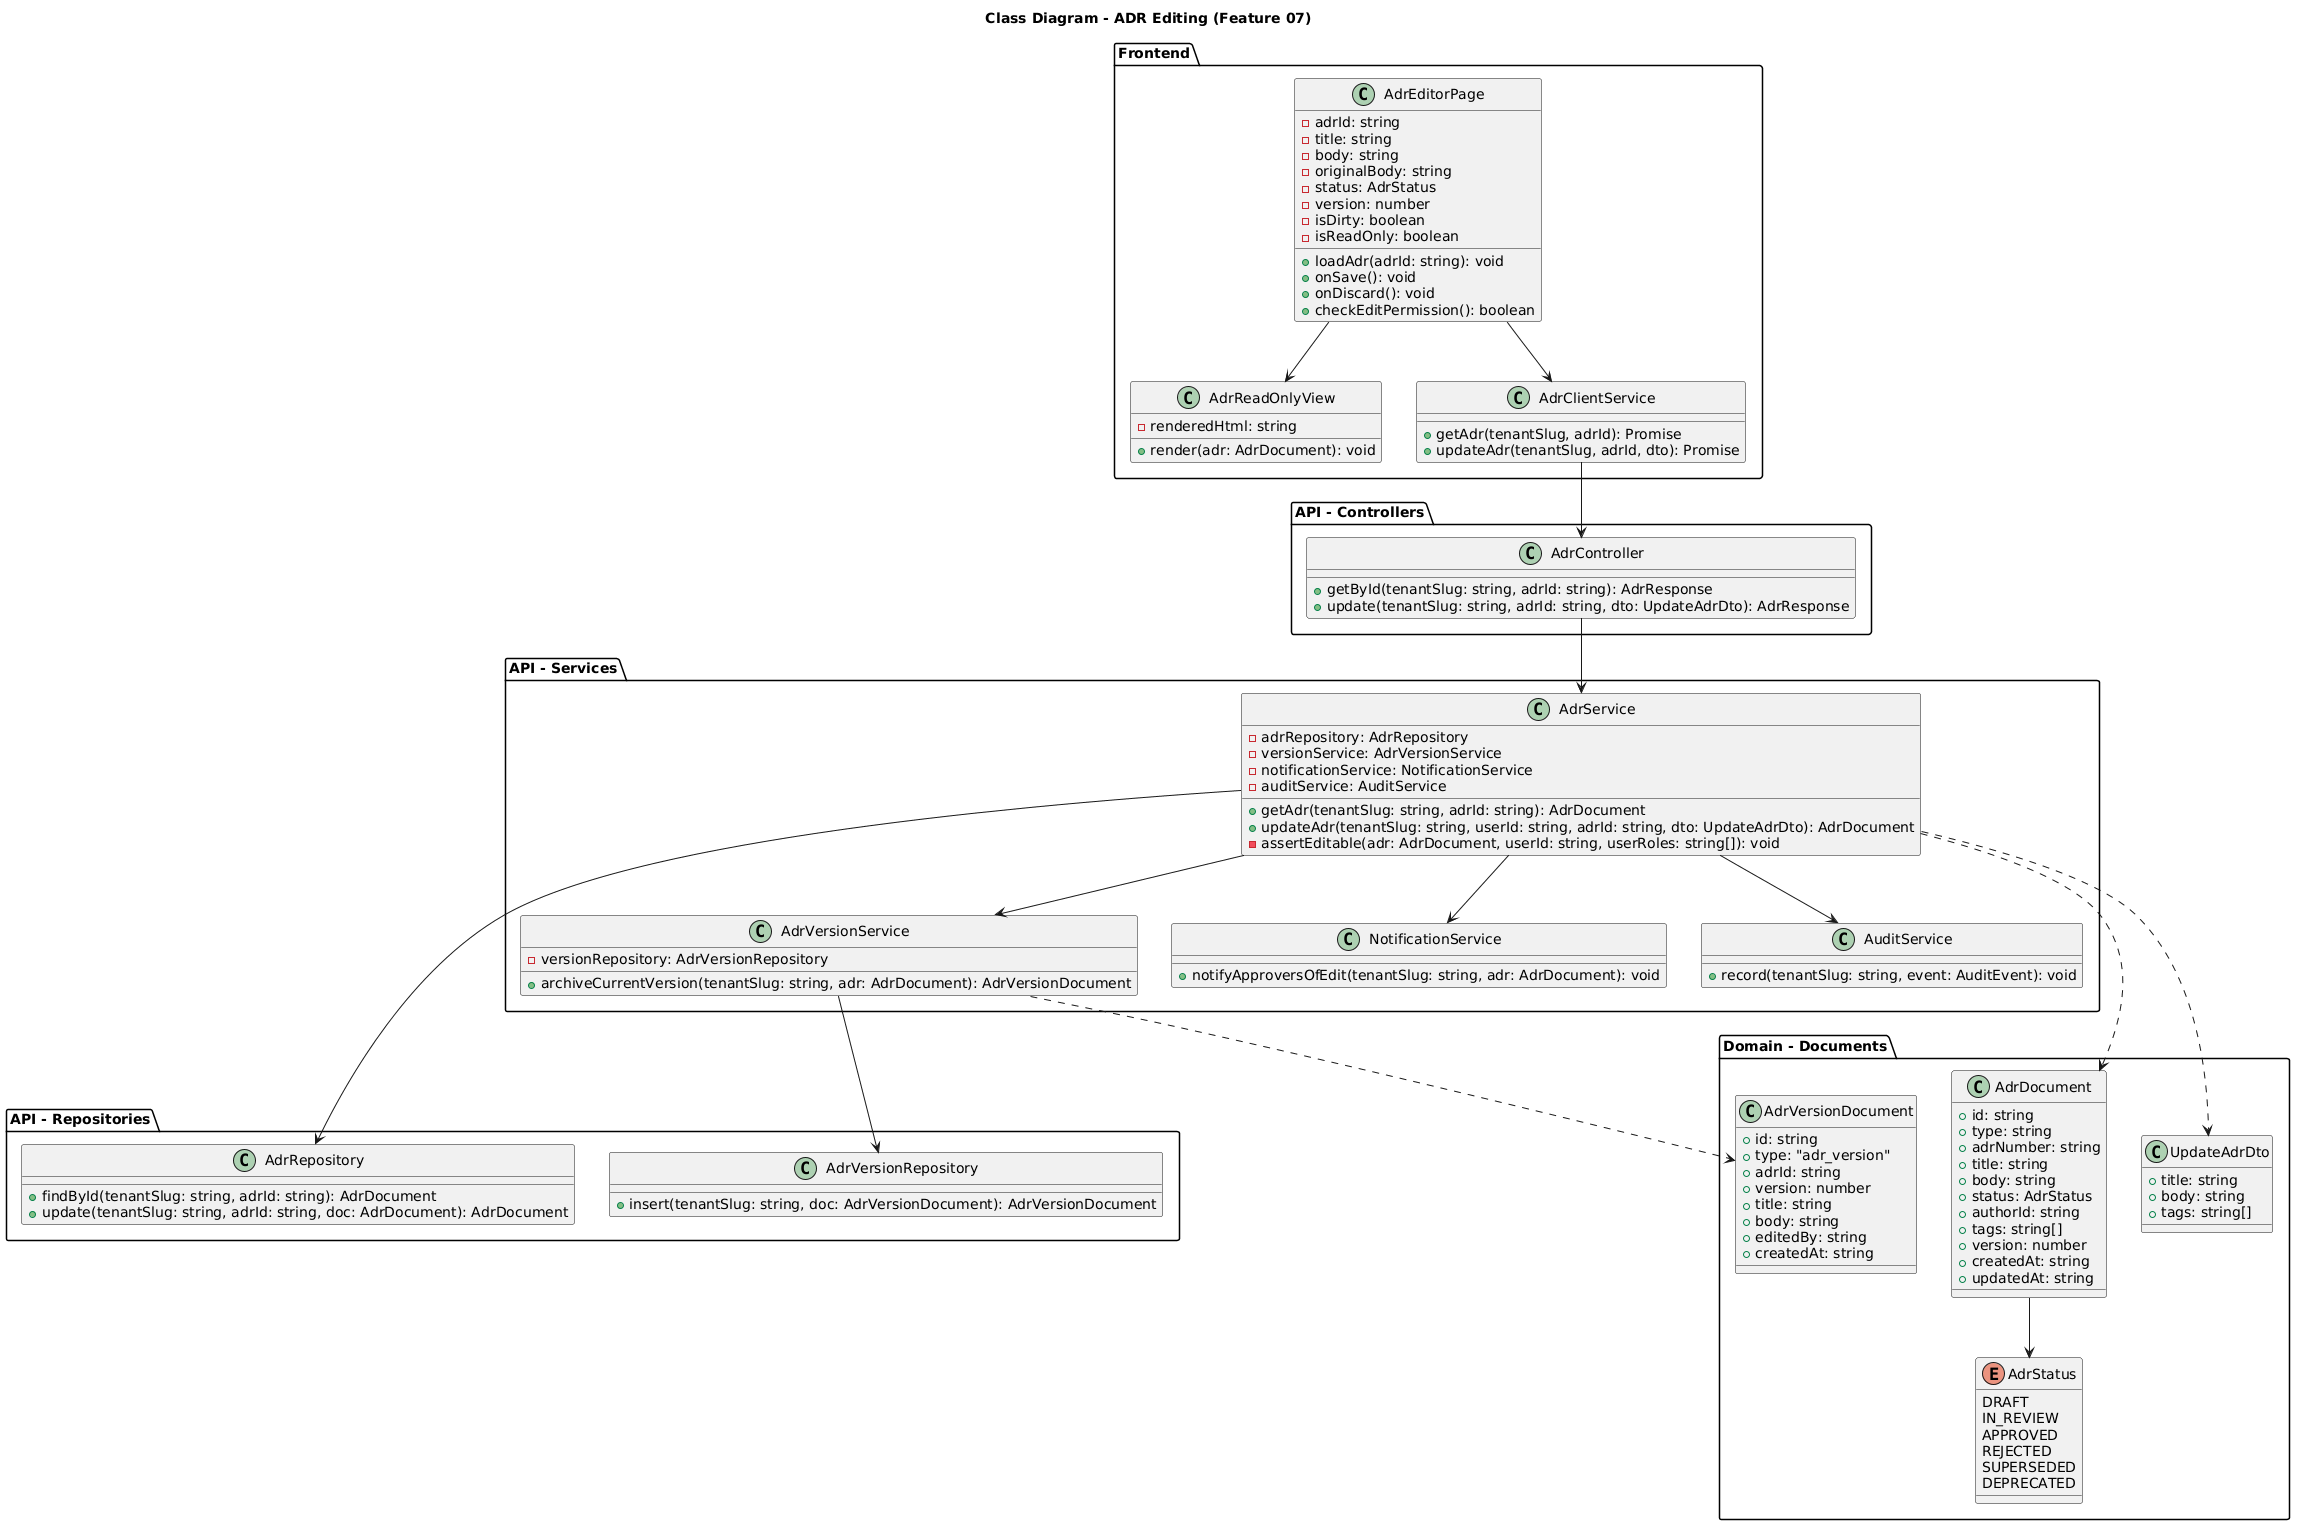

The diagram above was rendered by PlantUML. Its source (embedded in the PNG):
@startuml
title Class Diagram - ADR Editing (Feature 07)

package "Frontend" {
    class AdrEditorPage {
        - adrId: string
        - title: string
        - body: string
        - originalBody: string
        - status: AdrStatus
        - version: number
        - isDirty: boolean
        - isReadOnly: boolean
        + loadAdr(adrId: string): void
        + onSave(): void
        + onDiscard(): void
        + checkEditPermission(): boolean
    }

    class AdrReadOnlyView {
        - renderedHtml: string
        + render(adr: AdrDocument): void
    }

    class AdrClientService {
        + getAdr(tenantSlug, adrId): Promise
        + updateAdr(tenantSlug, adrId, dto): Promise
    }
}

package "API - Controllers" {
    class AdrController {
        + getById(tenantSlug: string, adrId: string): AdrResponse
        + update(tenantSlug: string, adrId: string, dto: UpdateAdrDto): AdrResponse
    }
}

package "API - Services" {
    class AdrService {
        - adrRepository: AdrRepository
        - versionService: AdrVersionService
        - notificationService: NotificationService
        - auditService: AuditService
        + getAdr(tenantSlug: string, adrId: string): AdrDocument
        + updateAdr(tenantSlug: string, userId: string, adrId: string, dto: UpdateAdrDto): AdrDocument
        - assertEditable(adr: AdrDocument, userId: string, userRoles: string[]): void
    }

    class AdrVersionService {
        - versionRepository: AdrVersionRepository
        + archiveCurrentVersion(tenantSlug: string, adr: AdrDocument): AdrVersionDocument
    }

    class NotificationService {
        + notifyApproversOfEdit(tenantSlug: string, adr: AdrDocument): void
    }

    class AuditService {
        + record(tenantSlug: string, event: AuditEvent): void
    }
}

package "API - Repositories" {
    class AdrRepository {
        + findById(tenantSlug: string, adrId: string): AdrDocument
        + update(tenantSlug: string, adrId: string, doc: AdrDocument): AdrDocument
    }

    class AdrVersionRepository {
        + insert(tenantSlug: string, doc: AdrVersionDocument): AdrVersionDocument
    }
}

package "Domain - Documents" {
    class AdrDocument {
        + id: string
        + type: string
        + adrNumber: string
        + title: string
        + body: string
        + status: AdrStatus
        + authorId: string
        + tags: string[]
        + version: number
        + createdAt: string
        + updatedAt: string
    }

    class AdrVersionDocument {
        + id: string
        + type: "adr_version"
        + adrId: string
        + version: number
        + title: string
        + body: string
        + editedBy: string
        + createdAt: string
    }

    class UpdateAdrDto {
        + title: string
        + body: string
        + tags: string[]
    }

    enum AdrStatus {
        DRAFT
        IN_REVIEW
        APPROVED
        REJECTED
        SUPERSEDED
        DEPRECATED
    }
}

AdrEditorPage --> AdrReadOnlyView
AdrEditorPage --> AdrClientService
AdrClientService --> AdrController
AdrController --> AdrService
AdrService --> AdrVersionService
AdrService --> NotificationService
AdrService --> AuditService
AdrService --> AdrRepository
AdrVersionService --> AdrVersionRepository
AdrDocument --> AdrStatus
AdrService ..> UpdateAdrDto
AdrService ..> AdrDocument
AdrVersionService ..> AdrVersionDocument
@enduml